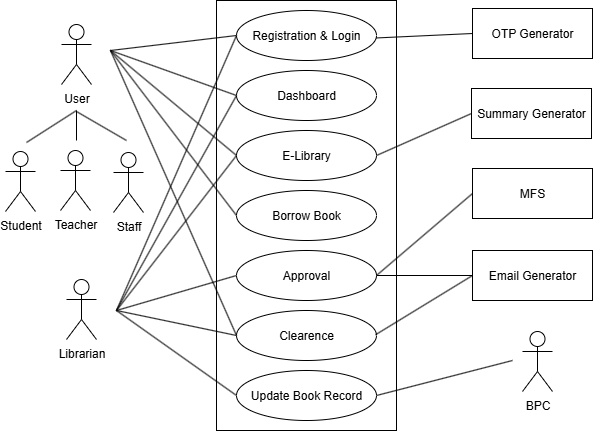

The diagram above was exported from draw.io. Its source (the exported page's mxGraphModel, read from the mxfile embedded in the PNG):
<mxGraphModel dx="1123" dy="663" grid="1" gridSize="10" guides="1" tooltips="1" connect="1" arrows="1" fold="1" page="1" pageScale="1" pageWidth="850" pageHeight="1100" math="0" shadow="0">
  <root>
    <mxCell id="0" />
    <mxCell id="1" parent="0" />
    <mxCell id="jur52kivoPQLaUmerNFf-1" value="" style="rounded=0;whiteSpace=wrap;html=1;" parent="1" vertex="1">
      <mxGeometry x="310" y="80" width="180" height="430" as="geometry" />
    </mxCell>
    <mxCell id="jur52kivoPQLaUmerNFf-2" value="Registration &amp;amp; Login" style="ellipse;whiteSpace=wrap;html=1;" parent="1" vertex="1">
      <mxGeometry x="330" y="90" width="140" height="50" as="geometry" />
    </mxCell>
    <mxCell id="jur52kivoPQLaUmerNFf-3" value="Dashboard" style="ellipse;whiteSpace=wrap;html=1;" parent="1" vertex="1">
      <mxGeometry x="330" y="150" width="140" height="50" as="geometry" />
    </mxCell>
    <mxCell id="jur52kivoPQLaUmerNFf-4" value="E-Library" style="ellipse;whiteSpace=wrap;html=1;" parent="1" vertex="1">
      <mxGeometry x="330" y="210" width="140" height="50" as="geometry" />
    </mxCell>
    <mxCell id="jur52kivoPQLaUmerNFf-5" value="Borrow Book" style="ellipse;whiteSpace=wrap;html=1;" parent="1" vertex="1">
      <mxGeometry x="330" y="270" width="140" height="50" as="geometry" />
    </mxCell>
    <mxCell id="jur52kivoPQLaUmerNFf-6" value="Approval" style="ellipse;whiteSpace=wrap;html=1;" parent="1" vertex="1">
      <mxGeometry x="330" y="330" width="140" height="50" as="geometry" />
    </mxCell>
    <mxCell id="jur52kivoPQLaUmerNFf-12" value="Clearence" style="ellipse;whiteSpace=wrap;html=1;" parent="1" vertex="1">
      <mxGeometry x="330" y="390" width="140" height="50" as="geometry" />
    </mxCell>
    <mxCell id="jur52kivoPQLaUmerNFf-13" value="Update Book Record" style="ellipse;whiteSpace=wrap;html=1;" parent="1" vertex="1">
      <mxGeometry x="330" y="450" width="140" height="50" as="geometry" />
    </mxCell>
    <mxCell id="jur52kivoPQLaUmerNFf-15" value="User" style="shape=umlActor;verticalLabelPosition=bottom;verticalAlign=top;html=1;outlineConnect=0;" parent="1" vertex="1">
      <mxGeometry x="155" y="104" width="30" height="60" as="geometry" />
    </mxCell>
    <mxCell id="jur52kivoPQLaUmerNFf-16" value="Student&lt;span style=&quot;color: rgba(0, 0, 0, 0); font-family: monospace; font-size: 0px; text-align: start;&quot;&gt;%3CmxGraphModel%3E%3Croot%3E%3CmxCell%20id%3D%220%22%2F%3E%3CmxCell%20id%3D%221%22%20parent%3D%220%22%2F%3E%3CmxCell%20id%3D%222%22%20value%3D%22User%22%20style%3D%22shape%3DumlActor%3BverticalLabelPosition%3Dbottom%3BverticalAlign%3Dtop%3Bhtml%3D1%3BoutlineConnect%3D0%3B%22%20vertex%3D%221%22%20parent%3D%221%22%3E%3CmxGeometry%20x%3D%22170%22%20y%3D%22150%22%20width%3D%2230%22%20height%3D%2260%22%20as%3D%22geometry%22%2F%3E%3C%2FmxCell%3E%3C%2Froot%3E%3C%2FmxGraphModel%3E&lt;/span&gt;" style="shape=umlActor;verticalLabelPosition=bottom;verticalAlign=top;html=1;outlineConnect=0;" parent="1" vertex="1">
      <mxGeometry x="99" y="231" width="30" height="60" as="geometry" />
    </mxCell>
    <mxCell id="jur52kivoPQLaUmerNFf-17" value="Teacher" style="shape=umlActor;verticalLabelPosition=bottom;verticalAlign=top;html=1;outlineConnect=0;" parent="1" vertex="1">
      <mxGeometry x="154" y="230" width="30" height="60" as="geometry" />
    </mxCell>
    <mxCell id="jur52kivoPQLaUmerNFf-18" value="Staff" style="shape=umlActor;verticalLabelPosition=bottom;verticalAlign=top;html=1;outlineConnect=0;" parent="1" vertex="1">
      <mxGeometry x="207" y="232" width="30" height="60" as="geometry" />
    </mxCell>
    <mxCell id="jur52kivoPQLaUmerNFf-24" value="Librarian" style="shape=umlActor;verticalLabelPosition=bottom;verticalAlign=top;html=1;outlineConnect=0;" parent="1" vertex="1">
      <mxGeometry x="160" y="359" width="30" height="60" as="geometry" />
    </mxCell>
    <mxCell id="jur52kivoPQLaUmerNFf-25" value="OTP Generator" style="rounded=0;whiteSpace=wrap;html=1;" parent="1" vertex="1">
      <mxGeometry x="566" y="88" width="120" height="50" as="geometry" />
    </mxCell>
    <mxCell id="jur52kivoPQLaUmerNFf-26" value="Summary Generator" style="rounded=0;whiteSpace=wrap;html=1;" parent="1" vertex="1">
      <mxGeometry x="565" y="168" width="120" height="50" as="geometry" />
    </mxCell>
    <mxCell id="jur52kivoPQLaUmerNFf-27" value="MFS" style="rounded=0;whiteSpace=wrap;html=1;" parent="1" vertex="1">
      <mxGeometry x="566" y="248" width="120" height="50" as="geometry" />
    </mxCell>
    <mxCell id="jur52kivoPQLaUmerNFf-28" value="BPC" style="shape=umlActor;verticalLabelPosition=bottom;verticalAlign=top;html=1;outlineConnect=0;" parent="1" vertex="1">
      <mxGeometry x="616" y="411" width="30" height="60" as="geometry" />
    </mxCell>
    <mxCell id="jur52kivoPQLaUmerNFf-31" value="" style="endArrow=none;html=1;rounded=0;" parent="1" edge="1">
      <mxGeometry width="50" height="50" relative="1" as="geometry">
        <mxPoint x="120" y="222" as="sourcePoint" />
        <mxPoint x="170" y="190" as="targetPoint" />
      </mxGeometry>
    </mxCell>
    <mxCell id="jur52kivoPQLaUmerNFf-32" value="" style="endArrow=none;html=1;rounded=0;" parent="1" edge="1">
      <mxGeometry width="50" height="50" relative="1" as="geometry">
        <mxPoint x="170" y="191" as="sourcePoint" />
        <mxPoint x="220" y="220" as="targetPoint" />
      </mxGeometry>
    </mxCell>
    <mxCell id="jur52kivoPQLaUmerNFf-33" value="" style="endArrow=none;html=1;rounded=0;" parent="1" edge="1">
      <mxGeometry width="50" height="50" relative="1" as="geometry">
        <mxPoint x="170" y="190" as="sourcePoint" />
        <mxPoint x="170" y="220" as="targetPoint" />
      </mxGeometry>
    </mxCell>
    <mxCell id="jur52kivoPQLaUmerNFf-34" value="" style="endArrow=none;html=1;rounded=0;entryX=0;entryY=0.5;entryDx=0;entryDy=0;" parent="1" target="jur52kivoPQLaUmerNFf-2" edge="1">
      <mxGeometry width="50" height="50" relative="1" as="geometry">
        <mxPoint x="204" y="130" as="sourcePoint" />
        <mxPoint x="254" y="80" as="targetPoint" />
      </mxGeometry>
    </mxCell>
    <mxCell id="jur52kivoPQLaUmerNFf-35" value="" style="endArrow=none;html=1;rounded=0;entryX=0;entryY=0.5;entryDx=0;entryDy=0;" parent="1" target="jur52kivoPQLaUmerNFf-3" edge="1">
      <mxGeometry width="50" height="50" relative="1" as="geometry">
        <mxPoint x="204" y="130" as="sourcePoint" />
        <mxPoint x="330" y="135" as="targetPoint" />
      </mxGeometry>
    </mxCell>
    <mxCell id="jur52kivoPQLaUmerNFf-36" value="" style="endArrow=none;html=1;rounded=0;entryX=0;entryY=0.5;entryDx=0;entryDy=0;" parent="1" target="jur52kivoPQLaUmerNFf-4" edge="1">
      <mxGeometry width="50" height="50" relative="1" as="geometry">
        <mxPoint x="204" y="130" as="sourcePoint" />
        <mxPoint x="330" y="175" as="targetPoint" />
      </mxGeometry>
    </mxCell>
    <mxCell id="jur52kivoPQLaUmerNFf-37" value="" style="endArrow=none;html=1;rounded=0;entryX=0;entryY=0.5;entryDx=0;entryDy=0;" parent="1" target="jur52kivoPQLaUmerNFf-5" edge="1">
      <mxGeometry width="50" height="50" relative="1" as="geometry">
        <mxPoint x="204" y="130" as="sourcePoint" />
        <mxPoint x="330" y="235" as="targetPoint" />
      </mxGeometry>
    </mxCell>
    <mxCell id="jur52kivoPQLaUmerNFf-38" value="" style="endArrow=none;html=1;rounded=0;exitX=0.968;exitY=0.658;exitDx=0;exitDy=0;exitPerimeter=0;entryX=0;entryY=0.5;entryDx=0;entryDy=0;" parent="1" target="jur52kivoPQLaUmerNFf-25" edge="1">
      <mxGeometry width="50" height="50" relative="1" as="geometry">
        <mxPoint x="470.0000000000002" y="117.44999999999997" as="sourcePoint" />
        <mxPoint x="570.48" y="142.55" as="targetPoint" />
      </mxGeometry>
    </mxCell>
    <mxCell id="jur52kivoPQLaUmerNFf-39" value="" style="endArrow=none;html=1;rounded=0;exitX=1;exitY=0.5;exitDx=0;exitDy=0;entryX=0;entryY=0.5;entryDx=0;entryDy=0;" parent="1" source="jur52kivoPQLaUmerNFf-6" target="jur52kivoPQLaUmerNFf-27" edge="1">
      <mxGeometry width="50" height="50" relative="1" as="geometry">
        <mxPoint x="470" y="198" as="sourcePoint" />
        <mxPoint x="565.9999999999998" y="223.55" as="targetPoint" />
      </mxGeometry>
    </mxCell>
    <mxCell id="jur52kivoPQLaUmerNFf-40" value="" style="endArrow=none;html=1;rounded=0;exitX=1;exitY=0.5;exitDx=0;exitDy=0;entryX=0;entryY=0.5;entryDx=0;entryDy=0;" parent="1" source="jur52kivoPQLaUmerNFf-4" edge="1" target="jur52kivoPQLaUmerNFf-26">
      <mxGeometry width="50" height="50" relative="1" as="geometry">
        <mxPoint x="470" y="270" as="sourcePoint" />
        <mxPoint x="566" y="220" as="targetPoint" />
      </mxGeometry>
    </mxCell>
    <mxCell id="jur52kivoPQLaUmerNFf-41" value="" style="endArrow=none;html=1;rounded=0;exitX=1;exitY=0.5;exitDx=0;exitDy=0;" parent="1" source="jur52kivoPQLaUmerNFf-13" edge="1">
      <mxGeometry width="50" height="50" relative="1" as="geometry">
        <mxPoint x="510" y="462" as="sourcePoint" />
        <mxPoint x="606" y="440" as="targetPoint" />
      </mxGeometry>
    </mxCell>
    <mxCell id="jur52kivoPQLaUmerNFf-42" value="" style="endArrow=none;html=1;rounded=0;exitX=1;exitY=0.5;exitDx=0;exitDy=0;entryX=0;entryY=0.5;entryDx=0;entryDy=0;" parent="1" target="jur52kivoPQLaUmerNFf-6" edge="1">
      <mxGeometry width="50" height="50" relative="1" as="geometry">
        <mxPoint x="210" y="390" as="sourcePoint" />
        <mxPoint x="306" y="338" as="targetPoint" />
      </mxGeometry>
    </mxCell>
    <mxCell id="jur52kivoPQLaUmerNFf-43" value="" style="endArrow=none;html=1;rounded=0;exitX=1;exitY=0.5;exitDx=0;exitDy=0;entryX=0;entryY=0.5;entryDx=0;entryDy=0;" parent="1" target="jur52kivoPQLaUmerNFf-12" edge="1">
      <mxGeometry width="50" height="50" relative="1" as="geometry">
        <mxPoint x="210" y="390" as="sourcePoint" />
        <mxPoint x="330" y="355" as="targetPoint" />
      </mxGeometry>
    </mxCell>
    <mxCell id="jur52kivoPQLaUmerNFf-44" value="" style="endArrow=none;html=1;rounded=0;exitX=1;exitY=0.5;exitDx=0;exitDy=0;entryX=0;entryY=0.5;entryDx=0;entryDy=0;" parent="1" target="jur52kivoPQLaUmerNFf-13" edge="1">
      <mxGeometry width="50" height="50" relative="1" as="geometry">
        <mxPoint x="210" y="390" as="sourcePoint" />
        <mxPoint x="330" y="415" as="targetPoint" />
      </mxGeometry>
    </mxCell>
    <mxCell id="jur52kivoPQLaUmerNFf-45" value="" style="endArrow=none;html=1;rounded=0;exitX=1;exitY=0.5;exitDx=0;exitDy=0;entryX=0;entryY=0.5;entryDx=0;entryDy=0;" parent="1" target="jur52kivoPQLaUmerNFf-3" edge="1">
      <mxGeometry width="50" height="50" relative="1" as="geometry">
        <mxPoint x="210" y="390" as="sourcePoint" />
        <mxPoint x="330" y="170" as="targetPoint" />
      </mxGeometry>
    </mxCell>
    <mxCell id="jur52kivoPQLaUmerNFf-46" value="" style="endArrow=none;html=1;rounded=0;entryX=0;entryY=0.5;entryDx=0;entryDy=0;" parent="1" target="jur52kivoPQLaUmerNFf-12" edge="1">
      <mxGeometry width="50" height="50" relative="1" as="geometry">
        <mxPoint x="204" y="130" as="sourcePoint" />
        <mxPoint x="330" y="295" as="targetPoint" />
      </mxGeometry>
    </mxCell>
    <mxCell id="jur52kivoPQLaUmerNFf-47" value="" style="endArrow=none;html=1;rounded=0;exitX=1;exitY=0.5;exitDx=0;exitDy=0;entryX=0;entryY=0.5;entryDx=0;entryDy=0;" parent="1" target="jur52kivoPQLaUmerNFf-4" edge="1">
      <mxGeometry width="50" height="50" relative="1" as="geometry">
        <mxPoint x="210" y="390" as="sourcePoint" />
        <mxPoint x="330" y="230" as="targetPoint" />
      </mxGeometry>
    </mxCell>
    <mxCell id="VuFfuH90CKgpZjftiG8c-1" value="" style="endArrow=none;html=1;rounded=0;exitX=1;exitY=0.5;exitDx=0;exitDy=0;entryX=0;entryY=0.5;entryDx=0;entryDy=0;" edge="1" parent="1" target="jur52kivoPQLaUmerNFf-2">
      <mxGeometry width="50" height="50" relative="1" as="geometry">
        <mxPoint x="210" y="390" as="sourcePoint" />
        <mxPoint x="330" y="120" as="targetPoint" />
      </mxGeometry>
    </mxCell>
    <mxCell id="VuFfuH90CKgpZjftiG8c-2" value="Email Generator" style="rounded=0;whiteSpace=wrap;html=1;" vertex="1" parent="1">
      <mxGeometry x="566" y="330" width="120" height="50" as="geometry" />
    </mxCell>
    <mxCell id="VuFfuH90CKgpZjftiG8c-3" value="" style="endArrow=none;html=1;rounded=0;entryX=0;entryY=0.5;entryDx=0;entryDy=0;exitX=1;exitY=0.5;exitDx=0;exitDy=0;" edge="1" parent="1" source="jur52kivoPQLaUmerNFf-6" target="VuFfuH90CKgpZjftiG8c-2">
      <mxGeometry width="50" height="50" relative="1" as="geometry">
        <mxPoint x="510" y="390" as="sourcePoint" />
        <mxPoint x="565" y="270" as="targetPoint" />
      </mxGeometry>
    </mxCell>
    <mxCell id="VuFfuH90CKgpZjftiG8c-4" value="" style="endArrow=none;html=1;rounded=0;exitX=1;exitY=0.5;exitDx=0;exitDy=0;entryX=0;entryY=0.5;entryDx=0;entryDy=0;" edge="1" parent="1" target="VuFfuH90CKgpZjftiG8c-2">
      <mxGeometry width="50" height="50" relative="1" as="geometry">
        <mxPoint x="469" y="414.29" as="sourcePoint" />
        <mxPoint x="565" y="360" as="targetPoint" />
      </mxGeometry>
    </mxCell>
  </root>
</mxGraphModel>